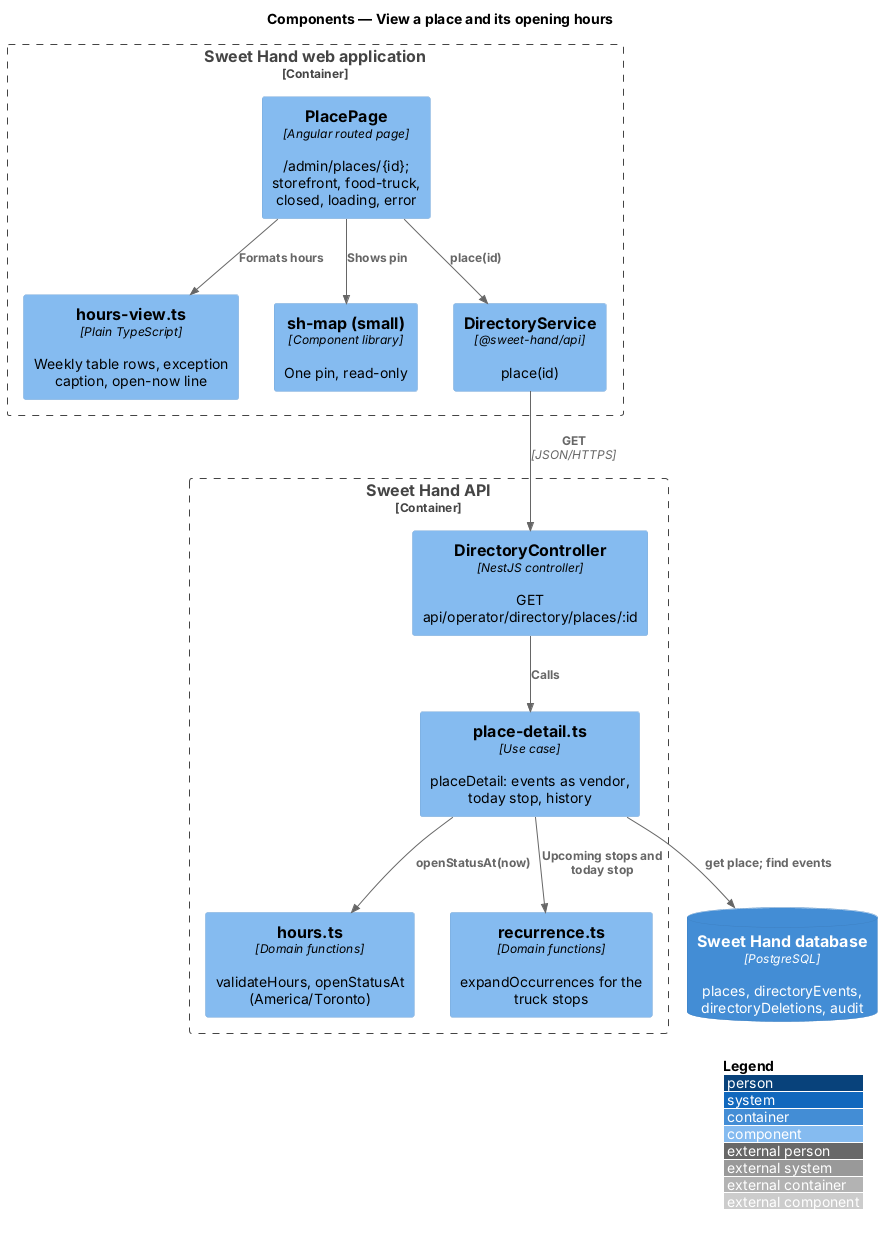

The diagram above was rendered by PlantUML. Its source (embedded in the PNG):
@startuml
!include <C4/C4_Component>
LAYOUT_WITH_LEGEND()
title Components — View a place and its opening hours

Container_Boundary(web, "Sweet Hand web application") {
  Component(page, "PlacePage", "Angular routed page", "/admin/places/{id}; storefront, food-truck, closed, loading, error")
  Component(hours, "hours-view.ts", "Plain TypeScript", "Weekly table rows, exception caption, open-now line")
  Component(map, "sh-map (small)", "Component library", "One pin, read-only")
  Component(svc, "DirectoryService", "@sweet-hand/api", "place(id)")
}
Container_Boundary(api, "Sweet Hand API") {
  Component(ctrl, "DirectoryController", "NestJS controller", "GET api/operator/directory/places/:id")
  Component(uc, "place-detail.ts", "Use case", "placeDetail: events as vendor, today stop, history")
  Component(hoursd, "hours.ts", "Domain functions", "validateHours, openStatusAt (America/Toronto)")
  Component(occ, "recurrence.ts", "Domain functions", "expandOccurrences for the truck stops")
}
ContainerDb(db, "Sweet Hand database", "PostgreSQL", "places, directoryEvents, directoryDeletions, audit")

Rel(page, svc, "place(id)")
Rel(page, hours, "Formats hours")
Rel(page, map, "Shows pin")
Rel(svc, ctrl, "GET", "JSON/HTTPS")
Rel(ctrl, uc, "Calls")
Rel(uc, hoursd, "openStatusAt(now)")
Rel(uc, occ, "Upcoming stops and today stop")
Rel(uc, db, "get place; find events")
@enduml